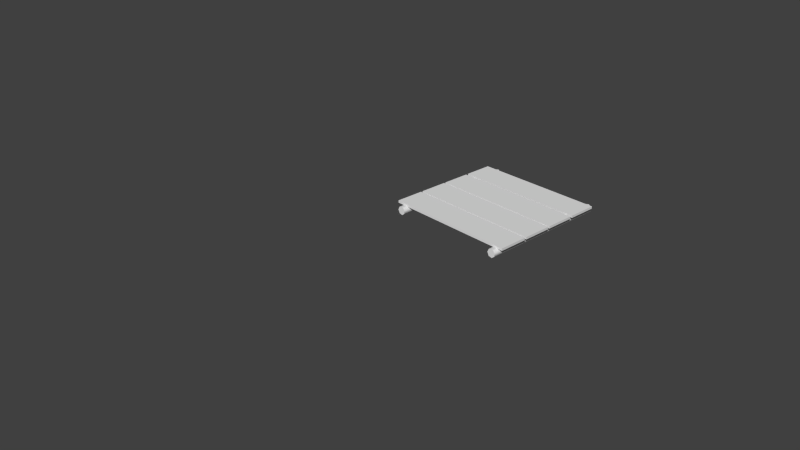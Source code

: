 # Source: pomost_edit.blend  (saved by Blender 2.79.0; exported with 4.5.12 LTS)
import bpy
from mathutils import Matrix  # noqa: F401  (used for matrix-valued properties, if any)

bpy.ops.wm.read_factory_settings(use_empty=True)
scene = bpy.context.scene
scene.name = 'Scene'

# ---- collections
col_collection_1 = bpy.data.collections.new('Collection 1'); scene.collection.children.link(col_collection_1)

# ---- materials (node trees are filled in below, after node groups)
mat_drewno2 = bpy.data.materials.new('drewno2')
mat_drewno2.alpha_threshold = 0.0
mat_drewno2.use_transparent_shadow = False
mat_drewno2.roughness = 0.5
mat_drewno2.line_color = (0.0, 0.0, 0.0, 1.0)
mat_drewnostare1 = bpy.data.materials.new('drewnostare1')
mat_drewnostare1.alpha_threshold = 0.0
mat_drewnostare1.use_transparent_shadow = False
mat_drewnostare1.roughness = 0.5
mat_drewnostare1.line_color = (0.0, 0.0, 0.0, 1.0)

# ---- material node trees

# ---- world
world_world = bpy.data.worlds.new('World'); scene.world = world_world
world_world.color = (0.05088, 0.05088, 0.05088)
world_world.use_sun_shadow = False
world_world.sun_shadow_jitter_overblur = 0.0
world_world.cycles.sampling_method = 'NONE'
world_world.cycles.sample_map_resolution = 256

# ---- cameras
cam_camera = bpy.data.cameras.new('Camera')
cam_camera.clip_end = 100.0
cam_camera.lens = 35.0
cam_camera.sensor_width = 32.0
cam_camera.sensor_height = 18.0
cam_camera.ortho_scale = 7.314
cam_camera.dof.focus_distance = 0.0
cam_camera.dof.aperture_fstop = 128.0

# ---- meshes
me_cube_008 = bpy.data.meshes.new('Cube.008')
me_cube_008.from_pydata([(1.0, 2.119, -1.0), (1.0, 0.1188, -1.0), (-1.0, 0.1188, -1.0), (-1.0, 2.119, -1.0), (1.0, 2.119, 1.0), (1.0, 0.1188, 1.0), (-1.0, 0.1188, 1.0), (-1.0, 2.119, 1.0), (1.0, 4.317, -1.0), (1.0, 2.317, -1.0), (-1.0, 2.317, -1.0), (-1.0, 4.317, -1.0), (1.0, 4.317, 1.0), (1.0, 2.317, 1.0), (-1.0, 2.317, 1.0), (-1.0, 4.317, 1.0), (1.0, -0.01737, -1.0), (1.0, -2.017, -1.0), (-1.0, -2.017, -1.0), (-1.0, -0.01737, -1.0), (1.0, -0.01737, 1.0), (1.0, -2.017, 1.0), (-1.0, -2.017, 1.0), (-1.0, -0.01737, 1.0), (1.0, -2.161, -1.0), (1.0, -4.161, -1.0), (-1.0, -4.161, -1.0), (-1.0, -2.161, -1.0), (1.0, -2.161, 1.0), (1.0, -4.161, 1.0), (-1.0, -4.161, 1.0), (-1.0, -2.161, 1.0), (-0.9148, -4.517, 3.885), (-0.8902, -4.517, 6.732), (-0.8349, -4.517, 7.435), (-0.7906, -4.517, 5.465), (-0.7906, -4.517, 2.304), (-0.8349, -4.517, 0.334), (-0.8902, -4.517, 1.037), (-0.9148, 4.62, 3.885), (-0.8902, 4.62, 6.732), (-0.8349, 4.62, 7.435), (-0.7906, 4.62, 5.465), (-0.7906, 4.62, 2.304), (-0.8349, 4.62, 0.334), (-0.8902, 4.62, 1.037), (-0.8495, 4.62, 3.885), (-0.8495, -4.517, 3.885), (0.8191, -4.517, 3.885), (0.8437, -4.517, 6.732), (0.899, -4.517, 7.435), (0.9434, -4.517, 5.465), (0.9434, -4.517, 2.304), (0.899, -4.517, 0.334), (0.8437, -4.517, 1.037), (0.8191, 4.622, 3.885), (0.8437, 4.622, 6.732), (0.899, 4.622, 7.435), (0.9434, 4.622, 5.465), (0.9434, 4.622, 2.304), (0.899, 4.622, 0.334), (0.8437, 4.622, 1.037), (0.8845, 4.622, 3.885), (0.8845, -4.517, 3.885)], [], [(0, 1, 2, 3), (4, 7, 6, 5), (0, 4, 5, 1), (1, 5, 6, 2), (2, 6, 7, 3), (4, 0, 3, 7), (8, 9, 10, 11), (12, 15, 14, 13), (8, 12, 13, 9), (9, 13, 14, 10), (10, 14, 15, 11), (12, 8, 11, 15), (16, 17, 18, 19), (20, 23, 22, 21), (16, 20, 21, 17), (17, 21, 22, 18), (18, 22, 23, 19), (20, 16, 19, 23), (24, 25, 26, 27), (28, 31, 30, 29), (24, 28, 29, 25), (25, 29, 30, 26), (26, 30, 31, 27), (28, 24, 27, 31), (46, 39, 40), (46, 40, 41), (46, 41, 42), (46, 42, 43), (46, 43, 44), (46, 44, 45), (46, 45, 39), (32, 33, 40, 39), (33, 34, 41, 40), (34, 35, 42, 41), (35, 36, 43, 42), (36, 37, 44, 43), (37, 38, 45, 44), (39, 45, 38, 32), (38, 47, 32), (37, 47, 38), (36, 47, 37), (35, 47, 36), (34, 47, 35), (33, 47, 34), (32, 47, 33), (62, 55, 56), (62, 56, 57), (62, 57, 58), (62, 58, 59), (62, 59, 60), (62, 60, 61), (62, 61, 55), (48, 49, 56, 55), (49, 50, 57, 56), (50, 51, 58, 57), (51, 52, 59, 58), (52, 53, 60, 59), (53, 54, 61, 60), (55, 61, 54, 48), (54, 63, 48), (53, 63, 54), (52, 63, 53), (51, 63, 52), (50, 63, 51), (49, 63, 50), (48, 63, 49)])
me_cube_008.polygons.foreach_set('use_smooth', [0, 0, 0, 0, 0, 0, 0, 0, 0, 0, 0, 0, 0, 0, 0, 0, 0, 0, 0, 0, 0, 0, 0, 0, 1, 1, 1, 1, 1, 1, 1, 1, 1, 1, 1, 1, 1, 1, 1, 1, 1, 1, 1, 1, 1, 1, 1, 1, 1, 1, 1, 1, 1, 1, 1, 1, 1, 1, 1, 1, 1, 1, 1, 1, 1, 1])
_k = set([(32, 33), (32, 38), (33, 34), (34, 35), (35, 36), (36, 37), (37, 38), (39, 40), (39, 45), (40, 41), (41, 42), (42, 43), (43, 44), (44, 45), (48, 49), (48, 54), (49, 50), (50, 51), (51, 52), (52, 53), (53, 54), (55, 56), (55, 61), (56, 57), (57, 58), (58, 59), (59, 60), (60, 61)])
me_cube_008.attributes.new('sharp_edge', 'BOOLEAN', 'EDGE').data.foreach_set('value', [ (min(e.vertices), max(e.vertices)) in _k for e in me_cube_008.edges])
_uv = me_cube_008.uv_layers.new(name='UVTex')
_uv.uv.foreach_set('vector', [0.9095, 0.5, 0.9095, 0.75, 0.08274, 0.75, 0.08274, 0.5, 0.9095, 0.25, 0.08274, 0.25, 0.08274, 8.941e-08, 0.9095, 0.0, 0.311, 0.0, 0.311, 0.25, 0.1555, 0.25, 0.1555, 1.854e-08, 0.9095, 0.75, 0.9095, 1.0, 0.08275, 1.0, 0.08274, 0.75, 0.311, 0.25, 0.311, 0.0, 0.4666, 0.0, 0.4666, 0.25, 0.9095, 0.25, 0.9095, 0.5, 0.08274, 0.5, 0.08274, 0.25, 0.9095, 0.5, 0.9095, 0.75, 0.08274, 0.75, 0.08274, 0.5, 0.9095, 0.25, 0.08274, 0.25, 0.08274, 8.941e-08, 0.9095, 0.0, 0.311, 0.0, 0.311, 0.25, 0.1555, 0.25, 0.1555, 1.854e-08, 0.9095, 0.75, 0.9095, 1.0, 0.08275, 1.0, 0.08274, 0.75, 0.311, 0.25, 0.311, 0.0, 0.4666, 0.0, 0.4666, 0.25, 0.9095, 0.25, 0.9095, 0.5, 0.08274, 0.5, 0.08274, 0.25, 0.9095, 0.5, 0.9095, 0.75, 0.08274, 0.75, 0.08274, 0.5, 0.9095, 0.25, 0.08274, 0.25, 0.08274, 8.941e-08, 0.9095, 0.0, 0.311, 0.0, 0.311, 0.25, 0.1555, 0.25, 0.1555, 1.854e-08, 0.9095, 0.75, 0.9095, 1.0, 0.08275, 1.0, 0.08274, 0.75, 0.311, 0.25, 0.311, 0.0, 0.4666, 0.0, 0.4666, 0.25, 0.9095, 0.25, 0.9095, 0.5, 0.08274, 0.5, 0.08274, 0.25, 0.9095, 0.5, 0.9095, 0.75, 0.08274, 0.75, 0.08274, 0.5, 0.9095, 0.25, 0.08274, 0.25, 0.08274, 8.941e-08, 0.9095, 0.0, 0.311, 0.0, 0.311, 0.25, 0.1555, 0.25, 0.1555, 1.854e-08, 0.9095, 0.75, 0.9095, 1.0, 0.08275, 1.0, 0.08274, 0.75, 0.311, 0.25, 0.311, 0.0, 0.4666, 0.0, 0.4666, 0.25, 0.9095, 0.25, 0.9095, 0.5, 0.08274, 0.5, 0.08274, 0.25, -1.126, 0.9839, -1.314, 0.9659, -1.21, 0.9112, -1.126, 0.9839, -1.21, 0.9112, -1.042, 0.9112, -1.126, 0.9839, -1.042, 0.9112, -0.9382, 0.9659, -1.126, 0.9839, -0.9382, 0.9659, -0.9754, 1.034, -1.126, 0.9839, -0.9754, 1.034, -1.126, 1.065, -1.126, 0.9839, -1.126, 1.065, -1.277, 1.034, -1.126, 0.9839, -1.277, 1.034, -1.314, 0.9659, 2.492, 0.7937, 2.542, 0.9258, -1.689, 0.9258, -1.74, 0.7937, 2.542, 0.9258, 2.592, 1.058, -1.639, 1.058, -1.689, 0.9258, 2.24, 0.133, 2.29, 0.2651, -1.941, 0.2651, -1.991, 0.133, 2.29, 0.2651, 2.341, 0.3973, -1.891, 0.3973, -1.941, 0.2651, 2.341, 0.3973, 2.391, 0.5294, -1.84, 0.5294, -1.891, 0.3973, 2.391, 0.5294, 2.441, 0.6616, -1.79, 0.6616, -1.84, 0.5294, -1.74, 0.7937, -1.79, 0.6616, 2.441, 0.6616, 2.492, 0.7937, 1.997, 0.3589, 1.678, 0.2524, 2.075, 0.2144, 1.678, 0.4232, 1.678, 0.2524, 1.997, 0.3589, 1.359, 0.3589, 1.678, 0.2524, 1.678, 0.4232, 1.281, 0.2144, 1.678, 0.2524, 1.359, 0.3589, 1.501, 0.09851, 1.678, 0.2524, 1.281, 0.2144, 1.855, 0.09851, 1.678, 0.2524, 1.501, 0.09851, 2.075, 0.2144, 1.678, 0.2524, 1.855, 0.09851, -1.126, 0.9839, -1.314, 0.9659, -1.21, 0.9112, -1.126, 0.9839, -1.21, 0.9112, -1.042, 0.9112, -1.126, 0.9839, -1.042, 0.9112, -0.9382, 0.9659, -1.126, 0.9839, -0.9382, 0.9659, -0.9754, 1.034, -1.126, 0.9839, -0.9754, 1.034, -1.126, 1.065, -1.126, 0.9839, -1.126, 1.065, -1.277, 1.034, -1.126, 0.9839, -1.277, 1.034, -1.314, 0.9659, 2.958, 0.8359, 3.02, 0.9962, -2.113, 0.9962, -2.174, 0.8359, 3.02, 0.9962, 3.081, 1.156, -2.052, 1.156, -2.113, 0.9962, 2.653, 0.03448, 2.714, 0.1948, -2.419, 0.1948, -2.48, 0.03448, 2.714, 0.1948, 2.775, 0.3551, -2.357, 0.3551, -2.419, 0.1948, 2.775, 0.3551, 2.836, 0.5153, -2.296, 0.5153, -2.357, 0.3551, 2.836, 0.5153, 2.897, 0.6756, -2.235, 0.6756, -2.296, 0.5153, -2.174, 0.8359, -2.235, 0.6756, 2.897, 0.6756, 2.958, 0.8359, 1.997, 0.3589, 1.678, 0.2524, 2.075, 0.2144, 1.678, 0.4232, 1.678, 0.2524, 1.997, 0.3589, 1.359, 0.3589, 1.678, 0.2524, 1.678, 0.4232, 1.281, 0.2144, 1.678, 0.2524, 1.359, 0.3589, 1.501, 0.09851, 1.678, 0.2524, 1.281, 0.2144, 1.855, 0.09851, 1.678, 0.2524, 1.501, 0.09851, 2.075, 0.2144, 1.678, 0.2524, 1.855, 0.09851])
me_cube_008.materials.append(mat_drewno2)
me_cube_008.materials.append(mat_drewnostare1)
me_cube_008.use_remesh_preserve_volume = False
me_cube_008.use_remesh_preserve_attributes = False
me_cube_008.use_mirror_vertex_groups = False
me_cube_008.update()

# ---- objects
ob_cube_008 = bpy.data.objects.new('Cube.008', me_cube_008)
ob_camera = bpy.data.objects.new('Camera', cam_camera)

# ---- transforms, parenting, visibility, modifiers, constraints
ob_cube_008.location = (0.0, 0.0137, 0.1652)
ob_cube_008.scale = (1.0, 0.219, -0.01795)
ob_cube_008.lineart.crease_threshold = 0.0
ob_camera.location = (7.571, -8.392, 5.454)
ob_camera.rotation_euler = (1.109, 0.01082, 0.8455)
ob_camera.lock_rotations_4d = False
ob_camera.empty_display_type = 'ARROWS'
ob_camera.color = (0.0, 0.0, 0.0, 0.0)
ob_camera.display_type = 'WIRE'
ob_camera.lineart.crease_threshold = 0.0

# ---- collection membership
col_collection_1.objects.link(ob_cube_008)
col_collection_1.objects.link(ob_camera)

# ---- scene / render settings (as saved in the file)
scene.camera = ob_camera
scene.frame_start = 1; scene.frame_end = 250; scene.frame_set(2)
scene.render.engine = 'BLENDER_EEVEE_NEXT'
scene.render.image_settings.color_mode = 'RGB'
scene.render.image_settings.compression = 90
scene.render.resolution_percentage = 50
scene.render.dither_intensity = 0.0
scene.render.bake_margin = 2
scene.render.bake_bias = 0.0
scene.cycles.use_denoising = False
scene.cycles.samples = 10
scene.cycles.sampling_pattern = 'TABULATED_SOBOL'
scene.cycles.light_sampling_threshold = 0.0
scene.cycles.use_adaptive_sampling = False
scene.cycles.use_light_tree = False
scene.cycles.blur_glossy = 0.0
scene.cycles.volume_bounces = 1
scene.cycles.pixel_filter_type = 'GAUSSIAN'
scene.cycles.sample_clamp_indirect = 0.0
scene.view_settings.view_transform = 'Standard'
bpy.context.view_layer.update()

# ---- added for rendering (the .blend has no usable light): sun
light_auto_sun = bpy.data.lights.new('AutoSun', 'SUN')
light_auto_sun.energy = 3.0
light_auto_sun.angle = 0.0523599
ob_auto_sun = bpy.data.objects.new('AutoSun', light_auto_sun)
scene.collection.objects.link(ob_auto_sun)
ob_auto_sun.rotation_euler = (0.872665, 0.174533, 0.523599)
bpy.context.view_layer.update()
